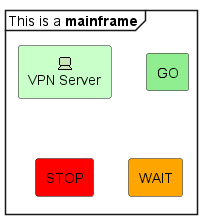

The diagram above was rendered by PlantUML. Its source (embedded in the PNG):
@startuml
mainframe This is a **mainframe**

archimate #Technology "VPN Server" as vpnServerA <<technology-device>>
rectangle GO #lightgreen
rectangle STOP #red
rectangle WAIT #orange
@enduml